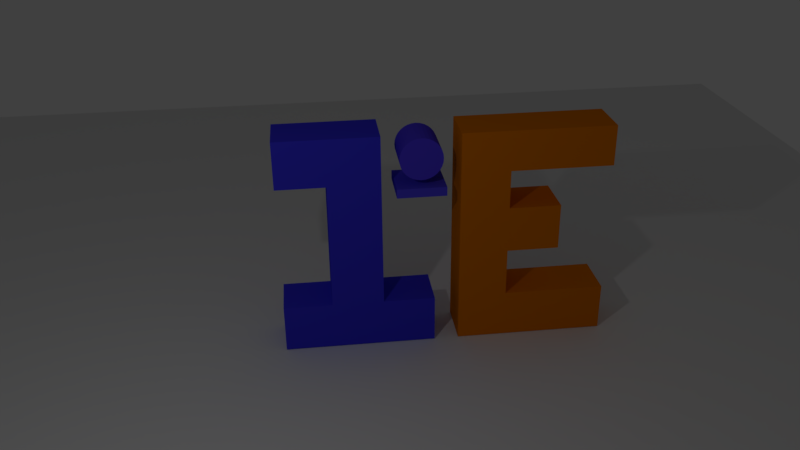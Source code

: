 # Source: extrusion.blend  (saved by Blender 2.77.0; exported with 4.5.12 LTS)
import bpy
from mathutils import Matrix  # noqa: F401  (used for matrix-valued properties, if any)

bpy.ops.wm.read_factory_settings(use_empty=True)
scene = bpy.context.scene
scene.name = 'Scene'

# ---- collections
col_collection_1 = bpy.data.collections.new('Collection 1'); scene.collection.children.link(col_collection_1)

# ---- materials (node trees are filled in below, after node groups)
mat_material_001 = bpy.data.materials.new('Material.001')
mat_material_001.alpha_threshold = 0.0
mat_material_001.use_transparent_shadow = False
mat_material_001.diffuse_color = (0.08087, 0.04937, 0.8, 1.0)
mat_material_001.roughness = 0.5
mat_material_002 = bpy.data.materials.new('Material.002')
mat_material_002.alpha_threshold = 0.0
mat_material_002.use_transparent_shadow = False
mat_material_002.diffuse_color = (0.08108, 0.06102, 0.8, 1.0)
mat_material_002.roughness = 0.5
mat_material_003 = bpy.data.materials.new('Material.003')
mat_material_003.alpha_threshold = 0.0
mat_material_003.use_transparent_shadow = False
mat_material_003.diffuse_color = (0.8, 0.2022, 0.0, 1.0)
mat_material_003.roughness = 0.5
mat_material = bpy.data.materials.new('Material')
mat_material.alpha_threshold = 0.0
mat_material.use_transparent_shadow = False
mat_material.diffuse_color = (0.04632, 0.03956, 0.8, 1.0)
mat_material.roughness = 0.5
mat_material.line_color = (0.0, 0.0, 0.0, 1.0)

# ---- material node trees

# ---- world
world_world = bpy.data.worlds.new('World'); scene.world = world_world
world_world.color = (0.05088, 0.05088, 0.05088)
world_world.use_sun_shadow = False
world_world.sun_shadow_jitter_overblur = 0.0
world_world.cycles.sampling_method = 'MANUAL'

# ---- cameras
cam_camera = bpy.data.cameras.new('Camera')
cam_camera.clip_end = 100.0
cam_camera.lens = 35.0
cam_camera.sensor_width = 32.0
cam_camera.sensor_height = 18.0
cam_camera.ortho_scale = 7.314
cam_camera.dof.focus_distance = 0.0
cam_camera.dof.aperture_fstop = 128.0

# ---- lights
light_lamp = bpy.data.lights.new('Lamp', 'POINT')
light_lamp.transmission_factor = 0.0
light_lamp.cutoff_distance = 30.0
light_lamp.energy = 100.0
light_lamp.shadow_buffer_clip_start = 1.001
light_lamp.shadow_soft_size = 0.1
light_lamp.shadow_maximum_resolution = 0.006
light_lamp.use_absolute_resolution = True

# ---- meshes
me_circle = bpy.data.meshes.new('Circle')
me_circle.from_pydata([(0.3584, 1.0, -0.3913), (0.1633, 0.9808, -0.3913), (-0.02432, 0.9239, -0.3913), (-0.1972, 0.8315, -0.3913), (-0.3487, 0.7071, -0.3913), (-0.4731, 0.5556, -0.3913), (-0.5655, 0.3827, -0.3913), (-0.6224, 0.1951, -0.3913), (-0.6416, 7.55e-08, -0.3913), (-0.6224, -0.1951, -0.3913), (-0.5655, -0.3827, -0.3913), (-0.4731, -0.5556, -0.3913), (-0.3487, -0.7071, -0.3913), (-0.1972, -0.8315, -0.3913), (-0.02432, -0.9239, -0.3913), (0.1633, -0.9808, -0.3913), (0.3584, -1.0, -0.3913), (0.5535, -0.9808, -0.3913), (0.741, -0.9239, -0.3913), (0.9139, -0.8315, -0.3913), (1.065, -0.7071, -0.3913), (1.19, -0.5556, -0.3913), (1.282, -0.3827, -0.3913), (1.339, -0.1951, -0.3913), (1.358, 9.656e-07, -0.3913), (1.339, 0.1951, -0.3913), (1.282, 0.3827, -0.3913), (1.19, 0.5556, -0.3913), (1.065, 0.7071, -0.3913), (0.9139, 0.8315, -0.3913), (0.741, 0.9239, -0.3913), (0.5535, 0.9808, -0.3913), (0.3584, 1.0, 1.637), (0.1633, 0.9808, 1.637), (-0.02432, 0.9239, 1.637), (-0.1972, 0.8315, 1.637), (-0.3487, 0.7071, 1.637), (-0.4731, 0.5556, 1.637), (-0.5655, 0.3827, 1.637), (-0.6224, 0.1951, 1.637), (-0.6416, 7.55e-08, 1.637), (-0.6224, -0.1951, 1.637), (-0.5655, -0.3827, 1.637), (-0.4731, -0.5556, 1.637), (-0.3487, -0.7071, 1.637), (-0.1972, -0.8315, 1.637), (-0.02432, -0.9239, 1.637), (0.1633, -0.9808, 1.637), (0.3584, -1.0, 1.637), (0.5535, -0.9808, 1.637), (0.741, -0.9239, 1.637), (0.9139, -0.8315, 1.637), (1.065, -0.7071, 1.637), (1.19, -0.5556, 1.637), (1.282, -0.3827, 1.637), (1.339, -0.1951, 1.637), (1.358, 9.656e-07, 1.637), (1.339, 0.1951, 1.637), (1.282, 0.3827, 1.637), (1.19, 0.5556, 1.637), (1.065, 0.7071, 1.637), (0.9139, 0.8315, 1.637), (0.741, 0.9239, 1.637), (0.5535, 0.9808, 1.637)], [], [(22, 54, 53, 21), (9, 41, 40, 8), (23, 55, 54, 22), (10, 42, 41, 9), (24, 56, 55, 23), (11, 43, 42, 10), (25, 57, 56, 24), (12, 44, 43, 11), (26, 58, 57, 25), (13, 45, 44, 12), (27, 59, 58, 26), (14, 46, 45, 13), (1, 33, 32, 0), (28, 60, 59, 27), (15, 47, 46, 14), (2, 34, 33, 1), (29, 61, 60, 28), (16, 48, 47, 15), (3, 35, 34, 2), (30, 62, 61, 29), (17, 49, 48, 16), (4, 36, 35, 3), (31, 63, 62, 30), (18, 50, 49, 17), (5, 37, 36, 4), (0, 32, 63, 31), (19, 51, 50, 18), (6, 38, 37, 5), (20, 52, 51, 19), (7, 39, 38, 6), (21, 53, 52, 20), (8, 40, 39, 7), (1, 0, 31, 30, 29, 28, 27, 26, 25, 24, 23, 22, 21, 20, 19, 18, 17, 16, 15, 14, 13, 12, 11, 10, 9, 8, 7, 6, 5, 4, 3, 2), (33, 34, 35, 36, 37, 38, 39, 40, 41, 42, 43, 44, 45, 46, 47, 48, 49, 50, 51, 52, 53, 54, 55, 56, 57, 58, 59, 60, 61, 62, 63, 32)])
me_circle.materials.append(mat_material_001)
me_circle.use_remesh_preserve_volume = False
me_circle.use_remesh_preserve_attributes = False
me_circle.use_mirror_vertex_groups = False
me_circle.update()
me_plane_001 = bpy.data.meshes.new('Plane.001')
me_plane_001.from_pydata([(-1.0, -1.0, 0.0), (1.0, -1.0, 0.0), (-1.0, 1.0, 0.0), (1.0, 1.0, 0.0), (-1.0, -1.0, 0.3786), (1.0, -1.0, 0.3786), (-1.0, 1.0, 0.3786), (1.0, 1.0, 0.3786)], [], [(0, 2, 3, 1), (4, 5, 7, 6), (3, 2, 6, 7), (0, 1, 5, 4), (1, 3, 7, 5), (2, 0, 4, 6)])
me_plane_001.materials.append(mat_material_002)
me_plane_001.use_remesh_preserve_volume = False
me_plane_001.use_remesh_preserve_attributes = False
me_plane_001.use_mirror_vertex_groups = False
me_plane_001.update()
me_cube_001 = bpy.data.meshes.new('Cube.001')
me_cube_001.from_pydata([(-1.0, -1.0, -1.0), (-1.0, -1.0, 1.0), (-1.0, 1.0, -1.0), (-1.0, 1.0, 1.0), (1.0, -1.0, -1.0), (1.0, -1.0, 1.0), (1.0, 1.0, -1.0), (1.0, 1.0, 1.0), (-1.0, -1.0, 8.255), (-1.0, 1.0, 8.255), (1.0, -1.0, 8.255), (1.0, 1.0, 8.255), (1.0, 1.0, 6.567), (1.0, -1.0, 6.567), (-1.0, -1.0, 6.567), (-1.0, 1.0, 6.567), (1.0, -1.0, 4.947), (-1.0, 1.0, 4.947), (1.0, 1.0, 4.947), (-1.0, -1.0, 4.947), (1.0, -1.0, 3.017), (-1.0, 1.0, 3.017), (1.0, 1.0, 3.017), (-1.0, -1.0, 3.017), (-1.0, 5.161, 8.255), (1.0, 5.161, 8.255), (1.0, 5.161, 6.567), (-1.0, 5.161, 6.567), (-1.0, 5.167, -1.0), (-1.0, 5.167, 1.0), (1.0, 5.167, -1.0), (1.0, 5.167, 1.0), (-1.0, 3.123, 4.947), (1.0, 3.123, 4.947), (-1.0, 3.123, 3.017), (1.0, 3.123, 3.017), (-1.0, 3.123, 4.947), (1.0, 3.123, 4.947), (-1.0, 3.123, 3.017), (1.0, 3.123, 3.017)], [], [(1, 3, 2, 0), (7, 6, 30, 31), (7, 5, 4, 6), (5, 1, 0, 4), (0, 2, 6, 4), (13, 12, 11, 10), (10, 11, 9, 8), (15, 14, 8, 9), (14, 13, 10, 8), (11, 12, 26, 25), (18, 17, 15, 12), (19, 16, 13, 14), (17, 19, 14, 15), (16, 18, 12, 13), (20, 22, 18, 16), (21, 23, 19, 17), (23, 20, 16, 19), (18, 22, 35, 33), (7, 3, 21, 22), (1, 5, 20, 23), (3, 1, 23, 21), (5, 7, 22, 20), (26, 27, 24, 25), (15, 9, 24, 27), (9, 11, 25, 24), (12, 15, 27, 26), (29, 31, 30, 28), (6, 2, 28, 30), (3, 7, 31, 29), (2, 3, 29, 28), (35, 34, 32, 33), (21, 17, 32, 34), (17, 18, 33, 32), (22, 21, 34, 35), (39, 37, 36, 38)])
me_cube_001.materials.append(mat_material_003)
me_cube_001.use_remesh_preserve_volume = False
me_cube_001.use_remesh_preserve_attributes = False
me_cube_001.use_mirror_vertex_groups = False
me_cube_001.update()
me_plane = bpy.data.meshes.new('Plane')
me_plane.from_pydata([(-1.0, -1.0, 0.0), (1.0, -1.0, 0.0), (-1.0, 1.0, 0.0), (1.0, 1.0, 0.0)], [], [(0, 1, 3, 2)])
me_plane.use_remesh_preserve_volume = False
me_plane.use_remesh_preserve_attributes = False
me_plane.use_mirror_vertex_groups = False
me_plane.update()
me_cube = bpy.data.meshes.new('Cube')
me_cube.from_pydata([(0.3774, 0.3774, 0.00859), (0.3774, -0.3774, 0.00859), (-0.3774, -0.3774, 0.00859), (-0.3774, 0.3774, 0.00859), (0.3774, 0.3774, 0.7634), (0.3774, -0.3774, 0.7634), (-0.3774, -0.3774, 0.7634), (-0.3774, 0.3774, 0.7634), (0.3774, 1.177, 0.008591), (-0.3774, 1.177, 0.008591), (0.3774, 1.177, 0.7634), (-0.3774, 1.177, 0.7634), (0.3774, 1.976, 0.008591), (-0.3774, 1.976, 0.008591), (0.3774, 1.976, 0.7634), (-0.3774, 1.976, 0.7634), (0.3774, 0.3774, 2.751), (-0.3774, 0.3774, 2.751), (0.3774, 1.177, 2.751), (-0.3774, 1.177, 2.751), (0.3774, 0.3774, 3.489), (-0.3774, 0.3774, 3.489), (0.3774, 1.177, 3.489), (-0.3774, 1.177, 3.489), (0.3774, -0.3797, 2.751), (-0.3774, -0.3797, 2.751), (0.3774, -0.3797, 3.489), (-0.3774, -0.3797, 3.489)], [], [(0, 1, 2, 3), (4, 7, 6, 5), (0, 4, 5, 1), (1, 5, 6, 2), (2, 6, 7, 3), (7, 4, 16, 17), (9, 11, 15, 13), (3, 7, 11, 9), (0, 3, 9, 8), (4, 0, 8, 10), (14, 12, 13, 15), (8, 9, 13, 12), (11, 10, 14, 15), (10, 8, 12, 14), (19, 17, 21, 23), (4, 10, 18, 16), (11, 7, 17, 19), (10, 11, 19, 18), (21, 20, 22, 23), (18, 19, 23, 22), (16, 18, 22, 20), (21, 17, 25, 27), (25, 24, 26, 27), (20, 21, 27, 26), (16, 20, 26, 24), (17, 16, 24, 25)])
me_cube.materials.append(mat_material)
me_cube.use_remesh_preserve_volume = False
me_cube.use_remesh_preserve_attributes = False
me_cube.use_mirror_vertex_groups = False
me_cube.update()

# ---- objects
ob_circle = bpy.data.objects.new('Circle', me_circle)
ob_plane_001 = bpy.data.objects.new('Plane.001', me_plane_001)
ob_cube_001 = bpy.data.objects.new('Cube.001', me_cube_001)
ob_plane = bpy.data.objects.new('Plane', me_plane)
ob_cube = bpy.data.objects.new('Cube', me_cube)
ob_lamp = bpy.data.objects.new('Lamp', light_lamp)
ob_camera = bpy.data.objects.new('Camera', cam_camera)

# ---- transforms, parenting, visibility, modifiers, constraints
ob_circle.location = (-0.2226, 1.777, 3.199)
ob_circle.rotation_euler = (-0.0, 1.571, 0.0)
ob_circle.scale = (0.3272, 0.3272, 0.3272)
ob_circle.lineart.crease_threshold = 0.0
ob_plane_001.location = (-0.007012, 1.777, 2.505)
ob_plane_001.scale = (0.3746, 0.3746, 0.3746)
ob_plane_001.lineart.crease_threshold = 0.0
ob_cube_001.location = (-0.004833, 2.73, 0.3817)
ob_cube_001.scale = (0.3745, 0.3745, 0.3745)
ob_cube_001.lineart.crease_threshold = 0.0
ob_plane.location = (0.0, 0.0, 0.0)
ob_plane.scale = (-11.84, -11.84, -11.84)
ob_plane.lineart.crease_threshold = 0.0
ob_cube.location = (0.0, 0.0, 0.0)
ob_cube.lock_rotations_4d = False
ob_cube.empty_display_type = 'ARROWS'
ob_cube.lineart.crease_threshold = 0.0
ob_lamp.location = (5.317, -1.322, 6.509)
ob_lamp.rotation_euler = (0.6503, 0.05522, 1.866)
ob_lamp.lock_rotations_4d = False
ob_lamp.empty_display_type = 'ARROWS'
ob_lamp.color = (0.0, 0.0, 0.0, 0.0)
ob_lamp.lineart.crease_threshold = 0.0
ob_camera.location = (11.99, 0.1294, 7.891)
ob_camera.rotation_euler = (1.109, 0.01082, 1.453)
ob_camera.lock_rotations_4d = False
ob_camera.empty_display_type = 'ARROWS'
ob_camera.color = (0.0, 0.0, 0.0, 0.0)
ob_camera.display_type = 'WIRE'
ob_camera.lineart.crease_threshold = 0.0

# ---- collection membership
col_collection_1.objects.link(ob_circle)
col_collection_1.objects.link(ob_plane_001)
col_collection_1.objects.link(ob_cube_001)
col_collection_1.objects.link(ob_plane)
col_collection_1.objects.link(ob_cube)
col_collection_1.objects.link(ob_lamp)
col_collection_1.objects.link(ob_camera)

# ---- scene / render settings (as saved in the file)
scene.camera = ob_camera
scene.frame_start = 1; scene.frame_end = 250; scene.frame_set(1)
scene.render.engine = 'BLENDER_EEVEE_NEXT'
scene.render.resolution_percentage = 50
scene.render.dither_intensity = 0.0
scene.cycles.use_denoising = False
scene.cycles.samples = 128
scene.cycles.sampling_pattern = 'TABULATED_SOBOL'
scene.cycles.light_sampling_threshold = 0.0
scene.cycles.use_adaptive_sampling = False
scene.cycles.use_light_tree = False
scene.cycles.blur_glossy = 0.0
scene.cycles.sample_clamp_indirect = 0.0
scene.view_settings.view_transform = 'Standard'
bpy.context.view_layer.update()
